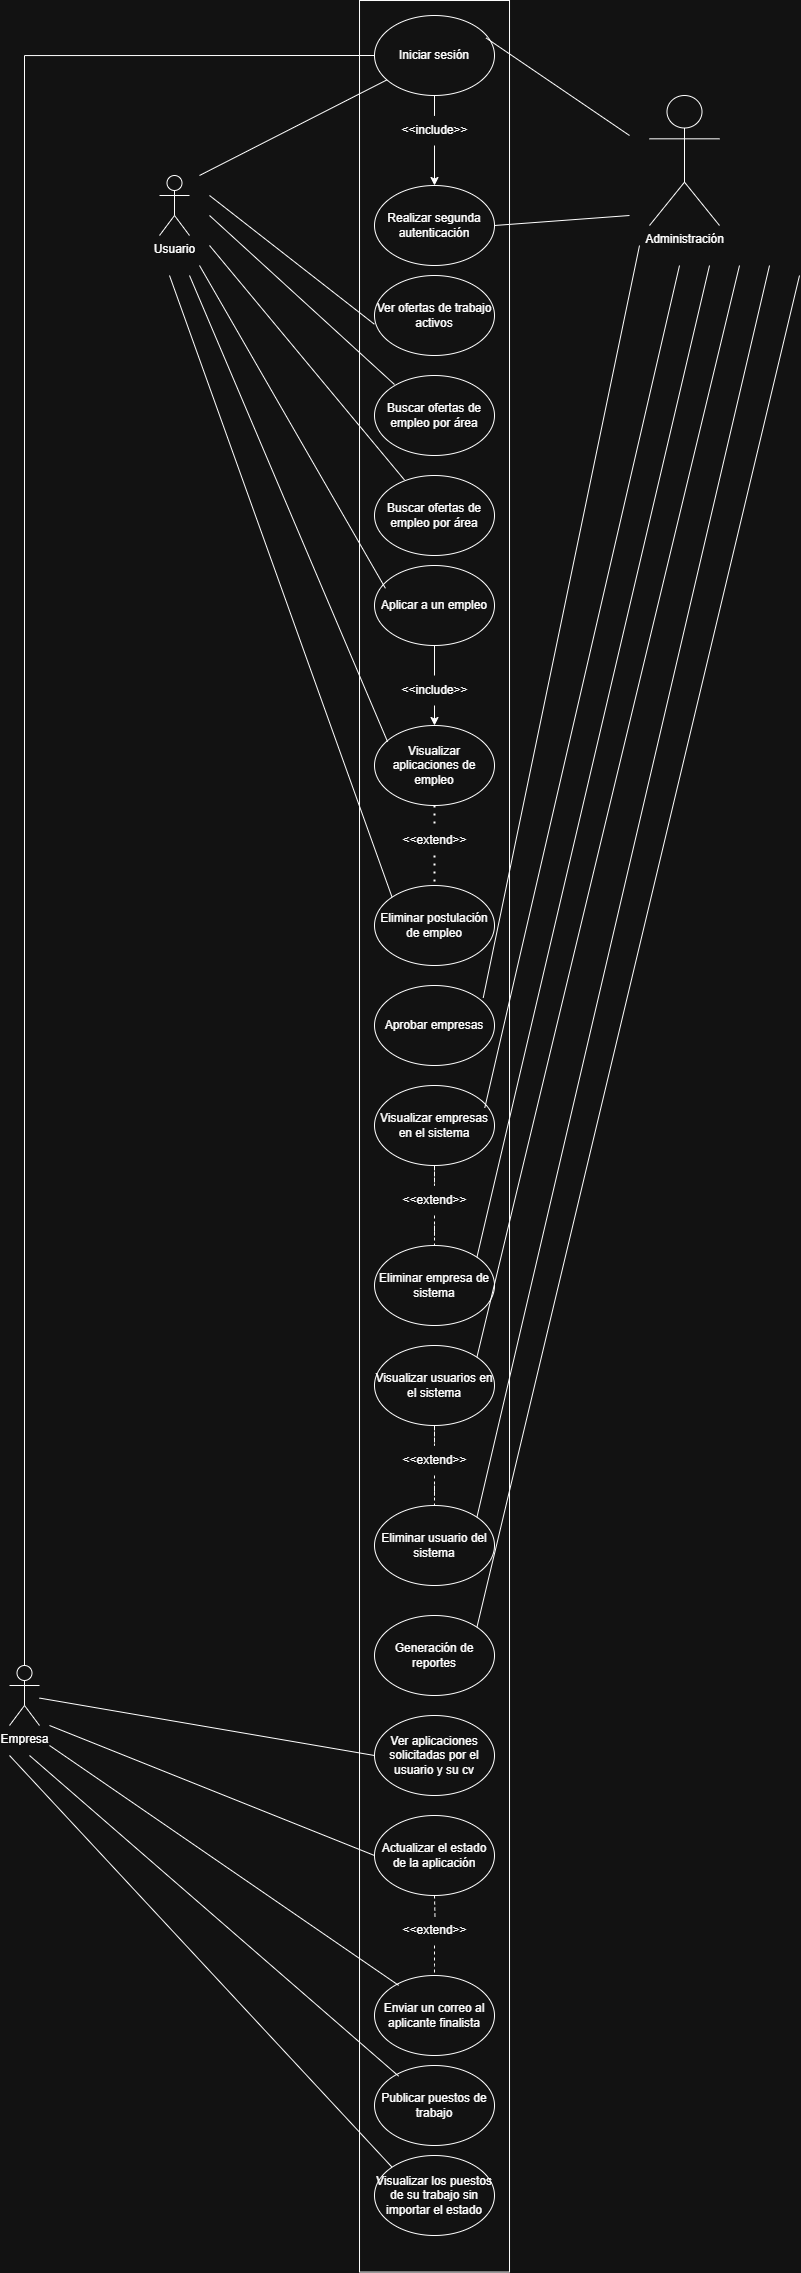

The diagram above was exported from draw.io. Its source (the exported page's mxGraphModel, read from the mxfile embedded in the PNG):
<mxGraphModel dx="2505" dy="891" grid="1" gridSize="10" guides="1" tooltips="1" connect="1" arrows="1" fold="1" page="1" pageScale="1" pageWidth="827" pageHeight="1169" math="0" shadow="0">
  <root>
    <mxCell id="0" />
    <mxCell id="1" parent="0" />
    <mxCell id="b3Jg6tOm0Fsf_e1x0vfk-1" value="" style="rounded=0;whiteSpace=wrap;html=1;rotation=90;" vertex="1" parent="1">
      <mxGeometry x="-740.77" y="1455.79" width="2271.55" height="150" as="geometry" />
    </mxCell>
    <mxCell id="b3Jg6tOm0Fsf_e1x0vfk-2" value="Usuario" style="shape=umlActor;verticalLabelPosition=bottom;verticalAlign=top;html=1;outlineConnect=0;" vertex="1" parent="1">
      <mxGeometry x="120" y="570" width="30" height="60" as="geometry" />
    </mxCell>
    <mxCell id="b3Jg6tOm0Fsf_e1x0vfk-4" value="Administración&lt;div&gt;&lt;br&gt;&lt;/div&gt;" style="shape=umlActor;verticalLabelPosition=bottom;verticalAlign=top;html=1;outlineConnect=0;" vertex="1" parent="1">
      <mxGeometry x="610" y="490" width="70" height="130" as="geometry" />
    </mxCell>
    <mxCell id="b3Jg6tOm0Fsf_e1x0vfk-71" style="edgeStyle=orthogonalEdgeStyle;rounded=0;orthogonalLoop=1;jettySize=auto;html=1;exitX=0.5;exitY=0;exitDx=0;exitDy=0;exitPerimeter=0;entryX=0;entryY=0.5;entryDx=0;entryDy=0;endArrow=none;startFill=0;" edge="1" parent="1" source="b3Jg6tOm0Fsf_e1x0vfk-5" target="b3Jg6tOm0Fsf_e1x0vfk-6">
      <mxGeometry relative="1" as="geometry">
        <mxPoint x="-54.41176470588243" y="450" as="targetPoint" />
      </mxGeometry>
    </mxCell>
    <mxCell id="b3Jg6tOm0Fsf_e1x0vfk-5" value="&lt;div&gt;Empresa&lt;/div&gt;" style="shape=umlActor;verticalLabelPosition=bottom;verticalAlign=top;html=1;outlineConnect=0;" vertex="1" parent="1">
      <mxGeometry x="-30" y="2060" width="30" height="60" as="geometry" />
    </mxCell>
    <mxCell id="b3Jg6tOm0Fsf_e1x0vfk-41" value="" style="edgeStyle=orthogonalEdgeStyle;rounded=0;orthogonalLoop=1;jettySize=auto;html=1;" edge="1" parent="1" source="b3Jg6tOm0Fsf_e1x0vfk-42" target="b3Jg6tOm0Fsf_e1x0vfk-37">
      <mxGeometry relative="1" as="geometry" />
    </mxCell>
    <mxCell id="b3Jg6tOm0Fsf_e1x0vfk-6" value="Iniciar sesión" style="ellipse;whiteSpace=wrap;html=1;" vertex="1" parent="1">
      <mxGeometry x="335" y="410" width="120" height="80" as="geometry" />
    </mxCell>
    <mxCell id="b3Jg6tOm0Fsf_e1x0vfk-8" value="" style="endArrow=none;html=1;rounded=0;" edge="1" parent="1" target="b3Jg6tOm0Fsf_e1x0vfk-6">
      <mxGeometry width="50" height="50" relative="1" as="geometry">
        <mxPoint x="160" y="570" as="sourcePoint" />
        <mxPoint x="430" y="680" as="targetPoint" />
      </mxGeometry>
    </mxCell>
    <mxCell id="b3Jg6tOm0Fsf_e1x0vfk-9" value="" style="endArrow=none;html=1;rounded=0;exitX=0.93;exitY=0.281;exitDx=0;exitDy=0;exitPerimeter=0;" edge="1" parent="1" source="b3Jg6tOm0Fsf_e1x0vfk-6">
      <mxGeometry width="50" height="50" relative="1" as="geometry">
        <mxPoint x="240" y="600" as="sourcePoint" />
        <mxPoint x="590" y="530" as="targetPoint" />
      </mxGeometry>
    </mxCell>
    <mxCell id="b3Jg6tOm0Fsf_e1x0vfk-11" value="Ver ofertas de trabajo activos" style="ellipse;whiteSpace=wrap;html=1;" vertex="1" parent="1">
      <mxGeometry x="335" y="670" width="120" height="80" as="geometry" />
    </mxCell>
    <mxCell id="b3Jg6tOm0Fsf_e1x0vfk-12" value="Buscar ofertas de empleo por área" style="ellipse;whiteSpace=wrap;html=1;" vertex="1" parent="1">
      <mxGeometry x="335" y="770" width="120" height="80" as="geometry" />
    </mxCell>
    <mxCell id="b3Jg6tOm0Fsf_e1x0vfk-13" value="Buscar ofertas de empleo por área" style="ellipse;whiteSpace=wrap;html=1;" vertex="1" parent="1">
      <mxGeometry x="335" y="870" width="120" height="80" as="geometry" />
    </mxCell>
    <mxCell id="b3Jg6tOm0Fsf_e1x0vfk-14" value="Aplicar a un empleo" style="ellipse;whiteSpace=wrap;html=1;" vertex="1" parent="1">
      <mxGeometry x="335" y="960" width="120" height="80" as="geometry" />
    </mxCell>
    <mxCell id="b3Jg6tOm0Fsf_e1x0vfk-15" value="" style="endArrow=none;html=1;rounded=0;entryX=-0.001;entryY=0.609;entryDx=0;entryDy=0;entryPerimeter=0;" edge="1" parent="1" target="b3Jg6tOm0Fsf_e1x0vfk-11">
      <mxGeometry width="50" height="50" relative="1" as="geometry">
        <mxPoint x="170" y="590" as="sourcePoint" />
        <mxPoint x="430" y="750" as="targetPoint" />
      </mxGeometry>
    </mxCell>
    <mxCell id="b3Jg6tOm0Fsf_e1x0vfk-17" value="" style="endArrow=none;html=1;rounded=0;entryX=-0.001;entryY=0.609;entryDx=0;entryDy=0;entryPerimeter=0;" edge="1" parent="1">
      <mxGeometry width="50" height="50" relative="1" as="geometry">
        <mxPoint x="170" y="610" as="sourcePoint" />
        <mxPoint x="355" y="779" as="targetPoint" />
      </mxGeometry>
    </mxCell>
    <mxCell id="b3Jg6tOm0Fsf_e1x0vfk-18" value="" style="endArrow=none;html=1;rounded=0;entryX=-0.001;entryY=0.609;entryDx=0;entryDy=0;entryPerimeter=0;" edge="1" parent="1">
      <mxGeometry width="50" height="50" relative="1" as="geometry">
        <mxPoint x="170" y="640" as="sourcePoint" />
        <mxPoint x="365" y="874.5" as="targetPoint" />
      </mxGeometry>
    </mxCell>
    <mxCell id="b3Jg6tOm0Fsf_e1x0vfk-19" value="" style="endArrow=none;html=1;rounded=0;entryX=0.091;entryY=0.285;entryDx=0;entryDy=0;entryPerimeter=0;" edge="1" parent="1" target="b3Jg6tOm0Fsf_e1x0vfk-14">
      <mxGeometry width="50" height="50" relative="1" as="geometry">
        <mxPoint x="160" y="660" as="sourcePoint" />
        <mxPoint x="365" y="969" as="targetPoint" />
      </mxGeometry>
    </mxCell>
    <mxCell id="b3Jg6tOm0Fsf_e1x0vfk-20" value="Visualizar aplicaciones de empleo" style="ellipse;whiteSpace=wrap;html=1;" vertex="1" parent="1">
      <mxGeometry x="335" y="1120" width="120" height="80" as="geometry" />
    </mxCell>
    <mxCell id="b3Jg6tOm0Fsf_e1x0vfk-21" value="Eliminar postulación de empleo" style="ellipse;whiteSpace=wrap;html=1;" vertex="1" parent="1">
      <mxGeometry x="335" y="1280" width="120" height="80" as="geometry" />
    </mxCell>
    <mxCell id="b3Jg6tOm0Fsf_e1x0vfk-23" value="" style="endArrow=none;html=1;rounded=0;entryX=0.109;entryY=0.203;entryDx=0;entryDy=0;entryPerimeter=0;" edge="1" parent="1" target="b3Jg6tOm0Fsf_e1x0vfk-20">
      <mxGeometry width="50" height="50" relative="1" as="geometry">
        <mxPoint x="150" y="670" as="sourcePoint" />
        <mxPoint x="346" y="1063" as="targetPoint" />
      </mxGeometry>
    </mxCell>
    <mxCell id="b3Jg6tOm0Fsf_e1x0vfk-24" value="" style="endArrow=none;html=1;rounded=0;entryX=0;entryY=0;entryDx=0;entryDy=0;" edge="1" parent="1" target="b3Jg6tOm0Fsf_e1x0vfk-21">
      <mxGeometry width="50" height="50" relative="1" as="geometry">
        <mxPoint x="130" y="670" as="sourcePoint" />
        <mxPoint x="356" y="1153" as="targetPoint" />
      </mxGeometry>
    </mxCell>
    <mxCell id="b3Jg6tOm0Fsf_e1x0vfk-28" value="" style="endArrow=none;dashed=1;html=1;dashPattern=1 3;strokeWidth=2;rounded=0;entryX=0.5;entryY=0;entryDx=0;entryDy=0;exitX=0.5;exitY=1;exitDx=0;exitDy=0;" edge="1" parent="1" source="b3Jg6tOm0Fsf_e1x0vfk-33" target="b3Jg6tOm0Fsf_e1x0vfk-21">
      <mxGeometry width="50" height="50" relative="1" as="geometry">
        <mxPoint x="380" y="1160" as="sourcePoint" />
        <mxPoint x="430" y="1110" as="targetPoint" />
      </mxGeometry>
    </mxCell>
    <mxCell id="b3Jg6tOm0Fsf_e1x0vfk-29" value="" style="endArrow=classic;html=1;rounded=0;exitX=0.5;exitY=1;exitDx=0;exitDy=0;entryX=0.5;entryY=0;entryDx=0;entryDy=0;" edge="1" parent="1" source="b3Jg6tOm0Fsf_e1x0vfk-30" target="b3Jg6tOm0Fsf_e1x0vfk-20">
      <mxGeometry width="50" height="50" relative="1" as="geometry">
        <mxPoint x="380" y="1160" as="sourcePoint" />
        <mxPoint x="430" y="1110" as="targetPoint" />
      </mxGeometry>
    </mxCell>
    <mxCell id="b3Jg6tOm0Fsf_e1x0vfk-30" value="&amp;lt;&amp;lt;include&amp;gt;&amp;gt;" style="text;html=1;align=center;verticalAlign=middle;resizable=0;points=[];autosize=1;strokeColor=none;fillColor=none;" vertex="1" parent="1">
      <mxGeometry x="350" y="1070" width="90" height="30" as="geometry" />
    </mxCell>
    <mxCell id="b3Jg6tOm0Fsf_e1x0vfk-32" value="" style="endArrow=none;html=1;rounded=0;entryX=0.5;entryY=1;entryDx=0;entryDy=0;" edge="1" parent="1" source="b3Jg6tOm0Fsf_e1x0vfk-30" target="b3Jg6tOm0Fsf_e1x0vfk-14">
      <mxGeometry width="50" height="50" relative="1" as="geometry">
        <mxPoint x="380" y="1160" as="sourcePoint" />
        <mxPoint x="430" y="1110" as="targetPoint" />
      </mxGeometry>
    </mxCell>
    <mxCell id="b3Jg6tOm0Fsf_e1x0vfk-34" value="" style="endArrow=none;dashed=1;html=1;dashPattern=1 3;strokeWidth=2;rounded=0;entryX=0.5;entryY=0;entryDx=0;entryDy=0;exitX=0.5;exitY=1;exitDx=0;exitDy=0;" edge="1" parent="1" source="b3Jg6tOm0Fsf_e1x0vfk-20" target="b3Jg6tOm0Fsf_e1x0vfk-33">
      <mxGeometry width="50" height="50" relative="1" as="geometry">
        <mxPoint x="395" y="1200" as="sourcePoint" />
        <mxPoint x="395" y="1280" as="targetPoint" />
      </mxGeometry>
    </mxCell>
    <mxCell id="b3Jg6tOm0Fsf_e1x0vfk-33" value="&amp;lt;&amp;lt;extend&amp;gt;&amp;gt;" style="text;html=1;align=center;verticalAlign=middle;resizable=0;points=[];autosize=1;strokeColor=none;fillColor=none;" vertex="1" parent="1">
      <mxGeometry x="350" y="1220" width="90" height="30" as="geometry" />
    </mxCell>
    <mxCell id="b3Jg6tOm0Fsf_e1x0vfk-37" value="Realizar segunda autenticación" style="ellipse;whiteSpace=wrap;html=1;" vertex="1" parent="1">
      <mxGeometry x="335" y="580" width="120" height="80" as="geometry" />
    </mxCell>
    <mxCell id="b3Jg6tOm0Fsf_e1x0vfk-38" value="" style="endArrow=none;html=1;rounded=0;exitX=1;exitY=0.5;exitDx=0;exitDy=0;" edge="1" parent="1" source="b3Jg6tOm0Fsf_e1x0vfk-37">
      <mxGeometry width="50" height="50" relative="1" as="geometry">
        <mxPoint x="380" y="600" as="sourcePoint" />
        <mxPoint x="590" y="610" as="targetPoint" />
      </mxGeometry>
    </mxCell>
    <mxCell id="b3Jg6tOm0Fsf_e1x0vfk-43" value="" style="edgeStyle=orthogonalEdgeStyle;rounded=0;orthogonalLoop=1;jettySize=auto;html=1;endArrow=none;startFill=0;" edge="1" parent="1" source="b3Jg6tOm0Fsf_e1x0vfk-6" target="b3Jg6tOm0Fsf_e1x0vfk-42">
      <mxGeometry relative="1" as="geometry">
        <mxPoint x="395" y="490" as="sourcePoint" />
        <mxPoint x="395" y="580" as="targetPoint" />
      </mxGeometry>
    </mxCell>
    <mxCell id="b3Jg6tOm0Fsf_e1x0vfk-42" value="&amp;lt;&amp;lt;include&amp;gt;&amp;gt;" style="text;html=1;align=center;verticalAlign=middle;resizable=0;points=[];autosize=1;strokeColor=none;fillColor=none;" vertex="1" parent="1">
      <mxGeometry x="350" y="510" width="90" height="30" as="geometry" />
    </mxCell>
    <mxCell id="b3Jg6tOm0Fsf_e1x0vfk-48" value="Aprobar empresas" style="ellipse;whiteSpace=wrap;html=1;" vertex="1" parent="1">
      <mxGeometry x="335" y="1380" width="120" height="80" as="geometry" />
    </mxCell>
    <mxCell id="b3Jg6tOm0Fsf_e1x0vfk-51" value="" style="edgeStyle=orthogonalEdgeStyle;rounded=0;orthogonalLoop=1;jettySize=auto;html=1;endArrow=none;startFill=0;dashed=1;" edge="1" parent="1" source="b3Jg6tOm0Fsf_e1x0vfk-54" target="b3Jg6tOm0Fsf_e1x0vfk-50">
      <mxGeometry relative="1" as="geometry" />
    </mxCell>
    <mxCell id="b3Jg6tOm0Fsf_e1x0vfk-49" value="Visualizar empresas en el sistema" style="ellipse;whiteSpace=wrap;html=1;" vertex="1" parent="1">
      <mxGeometry x="335" y="1480" width="120" height="80" as="geometry" />
    </mxCell>
    <mxCell id="b3Jg6tOm0Fsf_e1x0vfk-50" value="Eliminar empresa de sistema" style="ellipse;whiteSpace=wrap;html=1;" vertex="1" parent="1">
      <mxGeometry x="335.01" y="1640" width="120" height="80" as="geometry" />
    </mxCell>
    <mxCell id="b3Jg6tOm0Fsf_e1x0vfk-55" value="" style="edgeStyle=orthogonalEdgeStyle;rounded=0;orthogonalLoop=1;jettySize=auto;html=1;endArrow=none;startFill=0;dashed=1;" edge="1" parent="1" source="b3Jg6tOm0Fsf_e1x0vfk-49" target="b3Jg6tOm0Fsf_e1x0vfk-54">
      <mxGeometry relative="1" as="geometry">
        <mxPoint x="395" y="1560" as="sourcePoint" />
        <mxPoint x="395" y="1640" as="targetPoint" />
      </mxGeometry>
    </mxCell>
    <mxCell id="b3Jg6tOm0Fsf_e1x0vfk-54" value="&amp;lt;&amp;lt;extend&amp;gt;&amp;gt;" style="text;html=1;align=center;verticalAlign=middle;resizable=0;points=[];autosize=1;strokeColor=none;fillColor=none;" vertex="1" parent="1">
      <mxGeometry x="350" y="1580" width="90" height="30" as="geometry" />
    </mxCell>
    <mxCell id="b3Jg6tOm0Fsf_e1x0vfk-56" value="" style="edgeStyle=orthogonalEdgeStyle;rounded=0;orthogonalLoop=1;jettySize=auto;html=1;endArrow=none;startFill=0;dashed=1;" edge="1" parent="1" source="b3Jg6tOm0Fsf_e1x0vfk-60" target="b3Jg6tOm0Fsf_e1x0vfk-58">
      <mxGeometry relative="1" as="geometry" />
    </mxCell>
    <mxCell id="b3Jg6tOm0Fsf_e1x0vfk-57" value="Visualizar usuarios en el sistema" style="ellipse;whiteSpace=wrap;html=1;" vertex="1" parent="1">
      <mxGeometry x="334.99" y="1740" width="120" height="80" as="geometry" />
    </mxCell>
    <mxCell id="b3Jg6tOm0Fsf_e1x0vfk-58" value="Eliminar usuario del sistema" style="ellipse;whiteSpace=wrap;html=1;" vertex="1" parent="1">
      <mxGeometry x="335" y="1900" width="120" height="80" as="geometry" />
    </mxCell>
    <mxCell id="b3Jg6tOm0Fsf_e1x0vfk-59" value="" style="edgeStyle=orthogonalEdgeStyle;rounded=0;orthogonalLoop=1;jettySize=auto;html=1;endArrow=none;startFill=0;dashed=1;" edge="1" parent="1" source="b3Jg6tOm0Fsf_e1x0vfk-57" target="b3Jg6tOm0Fsf_e1x0vfk-60">
      <mxGeometry relative="1" as="geometry">
        <mxPoint x="394.99" y="1820" as="sourcePoint" />
        <mxPoint x="394.99" y="1900" as="targetPoint" />
      </mxGeometry>
    </mxCell>
    <mxCell id="b3Jg6tOm0Fsf_e1x0vfk-60" value="&amp;lt;&amp;lt;extend&amp;gt;&amp;gt;" style="text;html=1;align=center;verticalAlign=middle;resizable=0;points=[];autosize=1;strokeColor=none;fillColor=none;" vertex="1" parent="1">
      <mxGeometry x="349.99" y="1840" width="90" height="30" as="geometry" />
    </mxCell>
    <mxCell id="b3Jg6tOm0Fsf_e1x0vfk-61" value="Generación de reportes" style="ellipse;whiteSpace=wrap;html=1;" vertex="1" parent="1">
      <mxGeometry x="335.01" y="2010" width="120" height="80" as="geometry" />
    </mxCell>
    <mxCell id="b3Jg6tOm0Fsf_e1x0vfk-63" value="" style="endArrow=none;html=1;rounded=0;exitX=0.906;exitY=0.154;exitDx=0;exitDy=0;exitPerimeter=0;" edge="1" parent="1" source="b3Jg6tOm0Fsf_e1x0vfk-48">
      <mxGeometry width="50" height="50" relative="1" as="geometry">
        <mxPoint x="540" y="1210" as="sourcePoint" />
        <mxPoint x="600" y="640" as="targetPoint" />
      </mxGeometry>
    </mxCell>
    <mxCell id="b3Jg6tOm0Fsf_e1x0vfk-64" value="" style="endArrow=none;html=1;rounded=0;exitX=0.919;exitY=0.279;exitDx=0;exitDy=0;exitPerimeter=0;" edge="1" parent="1" source="b3Jg6tOm0Fsf_e1x0vfk-49">
      <mxGeometry width="50" height="50" relative="1" as="geometry">
        <mxPoint x="510" y="1592" as="sourcePoint" />
        <mxPoint x="640" y="660" as="targetPoint" />
      </mxGeometry>
    </mxCell>
    <mxCell id="b3Jg6tOm0Fsf_e1x0vfk-65" value="" style="endArrow=none;html=1;rounded=0;exitX=1;exitY=0;exitDx=0;exitDy=0;" edge="1" parent="1" source="b3Jg6tOm0Fsf_e1x0vfk-50">
      <mxGeometry width="50" height="50" relative="1" as="geometry">
        <mxPoint x="510" y="1656" as="sourcePoint" />
        <mxPoint x="670" y="660" as="targetPoint" />
      </mxGeometry>
    </mxCell>
    <mxCell id="b3Jg6tOm0Fsf_e1x0vfk-66" value="" style="endArrow=none;html=1;rounded=0;exitX=1;exitY=0;exitDx=0;exitDy=0;" edge="1" parent="1" source="b3Jg6tOm0Fsf_e1x0vfk-57">
      <mxGeometry width="50" height="50" relative="1" as="geometry">
        <mxPoint x="470" y="1782" as="sourcePoint" />
        <mxPoint x="700" y="660" as="targetPoint" />
      </mxGeometry>
    </mxCell>
    <mxCell id="b3Jg6tOm0Fsf_e1x0vfk-67" value="" style="endArrow=none;html=1;rounded=0;exitX=1;exitY=0;exitDx=0;exitDy=0;" edge="1" parent="1" source="b3Jg6tOm0Fsf_e1x0vfk-58">
      <mxGeometry width="50" height="50" relative="1" as="geometry">
        <mxPoint x="510" y="2212" as="sourcePoint" />
        <mxPoint x="730" y="660" as="targetPoint" />
      </mxGeometry>
    </mxCell>
    <mxCell id="b3Jg6tOm0Fsf_e1x0vfk-68" value="" style="endArrow=none;html=1;rounded=0;exitX=1;exitY=0;exitDx=0;exitDy=0;" edge="1" parent="1" source="b3Jg6tOm0Fsf_e1x0vfk-61">
      <mxGeometry width="50" height="50" relative="1" as="geometry">
        <mxPoint x="520" y="1993.6666666666665" as="sourcePoint" />
        <mxPoint x="760" y="670" as="targetPoint" />
      </mxGeometry>
    </mxCell>
    <mxCell id="b3Jg6tOm0Fsf_e1x0vfk-72" value="Ver aplicaciones solicitadas por el usuario y su cv" style="ellipse;whiteSpace=wrap;html=1;" vertex="1" parent="1">
      <mxGeometry x="335" y="2110" width="120" height="80" as="geometry" />
    </mxCell>
    <mxCell id="b3Jg6tOm0Fsf_e1x0vfk-73" value="Actualizar el estado de la aplicación" style="ellipse;whiteSpace=wrap;html=1;" vertex="1" parent="1">
      <mxGeometry x="334.99" y="2210" width="120" height="80" as="geometry" />
    </mxCell>
    <mxCell id="b3Jg6tOm0Fsf_e1x0vfk-74" value="Enviar un correo al aplicante finalista" style="ellipse;whiteSpace=wrap;html=1;" vertex="1" parent="1">
      <mxGeometry x="335" y="2370" width="120" height="80" as="geometry" />
    </mxCell>
    <mxCell id="b3Jg6tOm0Fsf_e1x0vfk-77" value="" style="edgeStyle=orthogonalEdgeStyle;rounded=0;orthogonalLoop=1;jettySize=auto;html=1;endArrow=none;startFill=0;dashed=1;" edge="1" parent="1" source="b3Jg6tOm0Fsf_e1x0vfk-79">
      <mxGeometry relative="1" as="geometry">
        <mxPoint x="394.99" y="2370" as="targetPoint" />
      </mxGeometry>
    </mxCell>
    <mxCell id="b3Jg6tOm0Fsf_e1x0vfk-78" value="" style="edgeStyle=orthogonalEdgeStyle;rounded=0;orthogonalLoop=1;jettySize=auto;html=1;endArrow=none;startFill=0;dashed=1;" edge="1" parent="1" target="b3Jg6tOm0Fsf_e1x0vfk-79">
      <mxGeometry relative="1" as="geometry">
        <mxPoint x="394.99" y="2290" as="sourcePoint" />
        <mxPoint x="394.99" y="2370" as="targetPoint" />
      </mxGeometry>
    </mxCell>
    <mxCell id="b3Jg6tOm0Fsf_e1x0vfk-79" value="&amp;lt;&amp;lt;extend&amp;gt;&amp;gt;" style="text;html=1;align=center;verticalAlign=middle;resizable=0;points=[];autosize=1;strokeColor=none;fillColor=none;" vertex="1" parent="1">
      <mxGeometry x="349.99" y="2310" width="90" height="30" as="geometry" />
    </mxCell>
    <mxCell id="b3Jg6tOm0Fsf_e1x0vfk-80" value="Publicar puestos de trabajo" style="ellipse;whiteSpace=wrap;html=1;" vertex="1" parent="1">
      <mxGeometry x="335.01" y="2460" width="120" height="80" as="geometry" />
    </mxCell>
    <mxCell id="b3Jg6tOm0Fsf_e1x0vfk-81" value="Visualizar los puestos de su trabajo sin importar el estado" style="ellipse;whiteSpace=wrap;html=1;" vertex="1" parent="1">
      <mxGeometry x="334.99" y="2550" width="120" height="80" as="geometry" />
    </mxCell>
    <mxCell id="b3Jg6tOm0Fsf_e1x0vfk-82" value="" style="endArrow=none;html=1;rounded=0;exitX=0;exitY=0.5;exitDx=0;exitDy=0;" edge="1" parent="1" source="b3Jg6tOm0Fsf_e1x0vfk-72" target="b3Jg6tOm0Fsf_e1x0vfk-5">
      <mxGeometry width="50" height="50" relative="1" as="geometry">
        <mxPoint x="480" y="2170" as="sourcePoint" />
        <mxPoint x="530" y="2120" as="targetPoint" />
      </mxGeometry>
    </mxCell>
    <mxCell id="b3Jg6tOm0Fsf_e1x0vfk-83" value="" style="endArrow=none;html=1;rounded=0;exitX=0;exitY=0.5;exitDx=0;exitDy=0;" edge="1" parent="1" source="b3Jg6tOm0Fsf_e1x0vfk-73">
      <mxGeometry width="50" height="50" relative="1" as="geometry">
        <mxPoint x="345" y="2177" as="sourcePoint" />
        <mxPoint x="10" y="2120" as="targetPoint" />
      </mxGeometry>
    </mxCell>
    <mxCell id="b3Jg6tOm0Fsf_e1x0vfk-84" value="" style="endArrow=none;html=1;rounded=0;exitX=0.201;exitY=0.123;exitDx=0;exitDy=0;exitPerimeter=0;" edge="1" parent="1" source="b3Jg6tOm0Fsf_e1x0vfk-74">
      <mxGeometry width="50" height="50" relative="1" as="geometry">
        <mxPoint x="535" y="2347" as="sourcePoint" />
        <mxPoint x="10" y="2140" as="targetPoint" />
      </mxGeometry>
    </mxCell>
    <mxCell id="b3Jg6tOm0Fsf_e1x0vfk-85" value="" style="endArrow=none;html=1;rounded=0;exitX=0.201;exitY=0.133;exitDx=0;exitDy=0;exitPerimeter=0;" edge="1" parent="1" source="b3Jg6tOm0Fsf_e1x0vfk-80">
      <mxGeometry width="50" height="50" relative="1" as="geometry">
        <mxPoint x="665" y="2487" as="sourcePoint" />
        <mxPoint x="-10" y="2150" as="targetPoint" />
      </mxGeometry>
    </mxCell>
    <mxCell id="b3Jg6tOm0Fsf_e1x0vfk-86" value="" style="endArrow=none;html=1;rounded=0;exitX=0;exitY=0;exitDx=0;exitDy=0;" edge="1" parent="1" source="b3Jg6tOm0Fsf_e1x0vfk-81">
      <mxGeometry width="50" height="50" relative="1" as="geometry">
        <mxPoint x="885" y="2567" as="sourcePoint" />
        <mxPoint x="-30" y="2150" as="targetPoint" />
      </mxGeometry>
    </mxCell>
  </root>
</mxGraphModel>